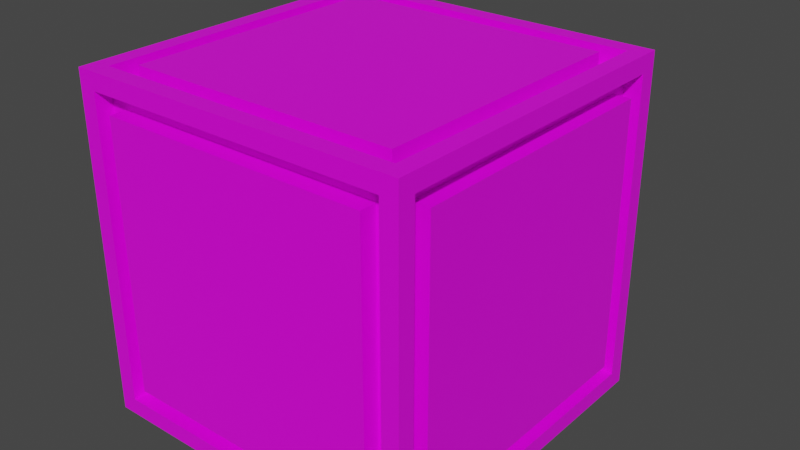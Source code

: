 # Source: stone_tile3.blend  (saved by Blender 3.2.14; exported with 4.5.12 LTS)
import bpy
from mathutils import Matrix  # noqa: F401  (used for matrix-valued properties, if any)

bpy.ops.wm.read_factory_settings(use_empty=True)
scene = bpy.context.scene
scene.name = 'Scene'

# ---- collections
col_collection = bpy.data.collections.new('Collection'); scene.collection.children.link(col_collection)

# ---- images (referenced by path relative to the original .blend; pixels are not part of the script)
import os
ASSET_DIR = os.environ.get("B2B_ASSET_DIR", "")  # directory of the original .blend (textures are referenced by path, not embedded)
HERE = os.path.dirname(os.path.abspath(__file__))  # packed textures are extracted next to this script under _unpacked/

def load_image(name, relpath, width, height, colorspace="sRGB"):
    """Load a texture the original file referenced (path relative to the .blend, or extracted next to this script)."""
    p = next((c for c in (os.path.join(HERE, relpath), os.path.join(ASSET_DIR, relpath)) if relpath and os.path.exists(c)), "")
    if p:
        img = bpy.data.images.load(p, check_existing=True)
        img.name = name
    else:  # same state as the original file: an image datablock whose file is absent (Cycles renders it pink)
        img = bpy.data.images.new(name, width, height)
        img.source = "FILE"
        img.filepath = "//" + (relpath or name)
    img.colorspace_settings.name = colorspace
    return img
img_carry_vault_tex_png = load_image('carry_vault_tex.png', 'carry_vault_tex.png', 1024, 1024, 'sRGB')

# ---- materials (node trees are filled in below, after node groups)
mat_carry_vault_material = bpy.data.materials.new('carry_vault_material')
mat_carry_vault_material.alpha_threshold = 0.0
mat_carry_vault_material.use_transparent_shadow = False
mat_carry_vault_material.line_color = (0.0, 0.0, 0.0, 1.0)

# ---- material node trees
mat_carry_vault_material.use_nodes = True; mat_carry_vault_material.node_tree.nodes.clear()
_N = mat_carry_vault_material.node_tree.nodes; _L = mat_carry_vault_material.node_tree.links
n0 = _N.new('ShaderNodeOutputMaterial'); n0.name = 'Material Output'; n0.location = (300, 300)
n1 = _N.new('ShaderNodeBsdfPrincipled'); n1.name = 'Principled BSDF'; n1.location = (10, 300)
n1.distribution = 'GGX'
n1.subsurface_method = 'RANDOM_WALK_SKIN'
n1.inputs[2].default_value = 0.4
n1.inputs[3].default_value = 1.45
n1.inputs[27].default_value = (0.0, 0.0, 0.0, 1.0)
n1.inputs[28].default_value = 1.0
n2 = _N.new('ShaderNodeTexImage'); n2.name = '画像テクスチャ'; n2.location = (-280, 280)
n2.image = img_carry_vault_tex_png
_L.new(n1.outputs[0], n0.inputs[0])
_L.new(n2.outputs[0], n1.inputs[0])
n0.is_active_output = True

# ---- world
world_world = bpy.data.worlds.new('World'); scene.world = world_world
world_world.use_nodes = True; world_world.node_tree.nodes.clear()
_N = world_world.node_tree.nodes; _L = world_world.node_tree.links
n0 = _N.new('ShaderNodeOutputWorld'); n0.name = 'World Output'; n0.location = (300, 300)
n1 = _N.new('ShaderNodeBackground'); n1.name = 'Background'; n1.location = (10, 300)
n1.inputs[0].default_value = (0.05088, 0.05088, 0.05088, 1.0)
_L.new(n1.outputs[0], n0.inputs[0])
n0.is_active_output = True
world_world.color = (0.05088, 0.05088, 0.05088)
world_world.use_sun_shadow = False
world_world.sun_shadow_jitter_overblur = 0.0

# ---- meshes
me_cube = bpy.data.meshes.new('Cube')
me_cube.from_pydata([(0.9, 0.9, 0.0), (1.0, 0.9, -1.9), (0.9, -0.9, 0.0), (1.0, -0.9, -1.9), (-0.9, 0.9, 0.0), (-1.0, 0.9, -1.9), (-0.9, -0.9, 0.0), (-1.0, -0.9, -1.9), (1.0, -0.9, -0.1), (-1.0, -0.9, -0.1), (1.0, 0.9, -0.1), (-1.0, 0.9, -0.1), (-0.9, 0.9, -2.0), (-0.9, -0.9, -2.0), (-0.9, -1.0, -0.1), (-0.88, 1.0, -0.12), (0.8, -0.8, -0.1), (-0.8, -0.8, -0.1), (0.8, 0.8, -0.1), (-0.8, 0.8, -0.1), (-0.9, 0.8, -1.8), (-0.9, -0.8, -1.8), (0.88, 1.0, -0.12), (0.9, 0.9, -2.0), (0.9, -1.0, -0.1), (0.9, -0.9, -2.0), (0.9, 0.8, -1.8), (0.9, -0.8, -1.8), (-0.88, 1.0, -1.88), (-0.9, -1.0, -1.9), (0.88, 1.0, -1.88), (0.9, -1.0, -1.9), (-1.0, -1.0, -2.0), (-1.0, -1.0, 0.0), (1.0, -1.0, 0.0), (1.0, -1.0, -2.0), (0.9, -0.8, -0.2), (-0.9, -0.8, -0.2), (0.9, 0.8, -0.2), (-0.9, 0.8, -0.2), (0.8, -0.8, 0.0), (-0.8, -0.8, 0.0), (0.8, 0.8, 0.0), (-0.8, 0.8, 0.0), (-0.8, -0.9, -0.2), (-0.9, 0.9, -0.1), (-0.8, 0.8, -1.9), (-0.8, -0.8, -1.9), (-1.0, -0.8, -0.2), (-1.0, 0.8, -0.2), (-1.0, 0.8, -1.8), (-1.0, -0.8, -1.8), (0.9, 0.9, -0.1), (0.8, -0.9, -0.2), (0.8, -0.8, -1.9), (0.8, 0.8, -1.9), (1.0, 0.8, -0.2), (1.0, -0.8, -0.2), (1.0, -0.8, -1.8), (1.0, 0.8, -1.8), (-0.9, 0.9, -1.9), (-0.8, -0.9, -1.8), (0.8, -0.9, -1.8), (0.9, 0.9, -1.9), (-0.8, 0.8, -2.0), (-0.8, -0.8, -2.0), (0.8, -0.8, -2.0), (0.8, 0.8, -2.0), (0.9, -0.9, -0.1), (-0.9, -0.9, -0.1), (-0.9, -0.9, -1.9), (0.9, -0.9, -1.9), (0.8, -1.0, -0.2), (-0.8, -1.0, -0.2), (-0.8, -1.0, -1.8), (0.8, -1.0, -1.8), (1.0, 1.0, -2.0), (-1.0, 1.0, -2.0), (1.0, 1.0, 0.0), (-1.0, 1.0, 0.0), (0.88, 0.4, -1.88), (-0.88, 0.4, -1.88), (0.88, 0.4, -0.12), (-0.88, 0.4, -0.12), (0.4, 0.4, -0.8804), (0.5648, 0.4, -0.8269), (0.6667, 0.4, -0.6867), (0.6667, 0.4, -0.5133), (0.5648, 0.4, -0.3731), (0.4, 0.4, -0.3196), (0.2352, 0.4, -0.3731), (0.1333, 0.4, -0.5133), (0.1333, 0.4, -0.6867), (0.2352, 0.4, -0.8269), (0.4, 1.417, -0.6), (-0.4, 0.4, -0.8804), (-0.2352, 0.4, -0.8269), (-0.1333, 0.4, -0.6867), (-0.1333, 0.4, -0.5133), (-0.2352, 0.4, -0.3731), (-0.4, 0.4, -0.3196), (-0.5648, 0.4, -0.3731), (-0.6667, 0.4, -0.5133), (-0.6667, 0.4, -0.6867), (-0.5648, 0.4, -0.8269), (-0.4, 1.417, -0.6), (0.4, 0.4, -1.68), (0.5648, 0.4, -1.627), (0.6667, 0.4, -1.487), (0.6667, 0.4, -1.313), (0.5648, 0.4, -1.173), (0.4, 0.4, -1.12), (0.2352, 0.4, -1.173), (0.1333, 0.4, -1.313), (0.1333, 0.4, -1.487), (0.2352, 0.4, -1.627), (0.4, 1.417, -1.4), (-0.4, 0.4, -1.68), (-0.2352, 0.4, -1.627), (-0.1333, 0.4, -1.487), (-0.1333, 0.4, -1.313), (-0.2352, 0.4, -1.173), (-0.4, 0.4, -1.12), (-0.5648, 0.4, -1.173), (-0.6667, 0.4, -1.313), (-0.6667, 0.4, -1.487), (-0.5648, 0.4, -1.627), (-0.4, 1.417, -1.4), (0.4, 0.4, -0.6), (-0.4, 0.4, -0.6), (0.4, 0.4, -1.4), (-0.4, 0.4, -1.4)], [], [(6, 2, 68, 69), (29, 31, 71, 70), (9, 11, 45, 69), (23, 25, 71, 63), (1, 10, 52, 63), (15, 22, 82, 83), (2, 6, 33, 34), (0, 2, 34, 78), (6, 4, 79, 33), (4, 0, 78, 79), (7, 5, 77, 32), (9, 7, 32, 33), (5, 11, 79, 77), (11, 9, 33, 79), (16, 18, 42, 40), (0, 4, 45, 52), (2, 0, 52, 68), (4, 6, 69, 45), (21, 37, 48, 51), (7, 9, 69, 70), (11, 5, 60, 45), (5, 7, 70, 60), (10, 1, 76, 78), (3, 8, 34, 35), (8, 10, 78, 34), (1, 3, 35, 76), (36, 27, 58, 57), (3, 1, 63, 71), (8, 3, 71, 68), (10, 8, 68, 52), (12, 13, 32, 77), (23, 12, 77, 76), (13, 25, 35, 32), (25, 23, 76, 35), (46, 55, 67, 64), (12, 23, 63, 60), (25, 13, 70, 71), (13, 12, 60, 70), (29, 14, 33, 32), (24, 31, 35, 34), (14, 24, 34, 33), (31, 29, 32, 35), (62, 53, 72, 75), (31, 24, 68, 71), (24, 14, 69, 68), (14, 29, 70, 69), (16, 17, 69, 68), (18, 16, 68, 52), (17, 19, 45, 69), (19, 18, 52, 45), (42, 43, 41, 40), (19, 17, 41, 43), (17, 16, 40, 41), (18, 19, 43, 42), (39, 37, 69, 45), (21, 20, 60, 70), (37, 21, 70, 69), (20, 39, 45, 60), (51, 48, 49, 50), (37, 39, 49, 48), (39, 20, 50, 49), (20, 21, 51, 50), (36, 38, 52, 68), (26, 27, 71, 63), (27, 36, 68, 71), (38, 26, 63, 52), (59, 56, 57, 58), (38, 36, 57, 56), (26, 38, 56, 59), (27, 26, 59, 58), (46, 47, 70, 60), (54, 55, 63, 71), (55, 46, 60, 63), (47, 54, 71, 70), (64, 67, 66, 65), (47, 46, 64, 65), (54, 47, 65, 66), (55, 54, 66, 67), (44, 53, 68, 69), (61, 44, 69, 70), (53, 62, 71, 68), (62, 61, 70, 71), (75, 72, 73, 74), (53, 44, 73, 72), (61, 62, 75, 74), (44, 61, 74, 73), (28, 30, 76, 77), (30, 22, 78, 76), (15, 28, 77, 79), (22, 15, 79, 78), (81, 83, 82, 80), (22, 30, 80, 82), (28, 15, 83, 81), (30, 28, 81, 80), (84, 94, 85), (85, 94, 86), (86, 94, 87), (87, 94, 88), (88, 94, 89), (89, 94, 90), (90, 94, 91), (91, 94, 92), (95, 96, 129), (92, 94, 93), (93, 94, 84), (95, 105, 96), (96, 105, 97), (97, 105, 98), (98, 105, 99), (99, 105, 100), (100, 105, 101), (101, 105, 102), (102, 105, 103), (106, 107, 130), (103, 105, 104), (104, 105, 95), (106, 116, 107), (107, 116, 108), (108, 116, 109), (109, 116, 110), (110, 116, 111), (111, 116, 112), (112, 116, 113), (113, 116, 114), (117, 118, 131), (114, 116, 115), (115, 116, 106), (117, 127, 118), (118, 127, 119), (119, 127, 120), (120, 127, 121), (121, 127, 122), (122, 127, 123), (123, 127, 124), (124, 127, 125), (125, 127, 126), (126, 127, 117), (84, 85, 128), (85, 86, 128), (86, 87, 128), (87, 88, 128), (88, 89, 128), (89, 90, 128), (90, 91, 128), (91, 92, 128), (92, 93, 128), (93, 84, 128), (96, 97, 129), (97, 98, 129), (98, 99, 129), (99, 100, 129), (100, 101, 129), (101, 102, 129), (102, 103, 129), (103, 104, 129), (104, 95, 129), (107, 108, 130), (108, 109, 130), (109, 110, 130), (110, 111, 130), (111, 112, 130), (112, 113, 130), (113, 114, 130), (114, 115, 130), (115, 106, 130), (118, 119, 131), (119, 120, 131), (120, 121, 131), (121, 122, 131), (122, 123, 131), (123, 124, 131), (124, 125, 131), (125, 126, 131), (126, 117, 131)])
_uv = me_cube.uv_layers.new(name='UVMap')
_uv.uv.foreach_set('vector', [0.02041, 0.7857, 0.01905, 0.7857, 0.01906, 0.7843, 0.02042, 0.7843, 0.02166, 0.7895, 0.02302, 0.7895, 0.02301, 0.7909, 0.02165, 0.7909, 0.02041, 0.7857, 0.01895, 0.7857, 0.01896, 0.7843, 0.02042, 0.7843, 0.0163, 0.7895, 0.01766, 0.7895, 0.01765, 0.7909, 0.01629, 0.7908, 0.01622, 0.7856, 0.01485, 0.7856, 0.01486, 0.7843, 0.01623, 0.7843, 0.01376, 0.7899, 0.01502, 0.7899, 0.01497, 0.798, 0.0137, 0.798, 0.01905, 0.7857, 0.02041, 0.7857, 0.0204, 0.7876, 0.01904, 0.7876, 0.02039, 0.7895, 0.01903, 0.7895, 0.01904, 0.7876, 0.0204, 0.7876, 0.02039, 0.7895, 0.01903, 0.7895, 0.01904, 0.7876, 0.0204, 0.7876, 0.01379, 0.7856, 0.01505, 0.7856, 0.01504, 0.7876, 0.01377, 0.7875, 0.02178, 0.7857, 0.02314, 0.7857, 0.02313, 0.7876, 0.02177, 0.7876, 0.02041, 0.7857, 0.02178, 0.7857, 0.02177, 0.7876, 0.0204, 0.7876, 0.02314, 0.7857, 0.02441, 0.7857, 0.0244, 0.7876, 0.02313, 0.7876, 0.01905, 0.7857, 0.02041, 0.7857, 0.0204, 0.7876, 0.01904, 0.7876, 0.04064, 0.7853, 0.04062, 0.7882, 0.04044, 0.7882, 0.04046, 0.7853, 0.01505, 0.7856, 0.01379, 0.7856, 0.0138, 0.7843, 0.01506, 0.7843, 0.01903, 0.7895, 0.02039, 0.7895, 0.02038, 0.7909, 0.01902, 0.7909, 0.01903, 0.7895, 0.02039, 0.7895, 0.02038, 0.7909, 0.01902, 0.7909, 0.03392, 0.7852, 0.0339, 0.7882, 0.03371, 0.7882, 0.03373, 0.7852, 0.02178, 0.7857, 0.02041, 0.7857, 0.02042, 0.7843, 0.02179, 0.7843, 0.02441, 0.7857, 0.02314, 0.7857, 0.02315, 0.7843, 0.02442, 0.7843, 0.02314, 0.7857, 0.02178, 0.7857, 0.02179, 0.7843, 0.02315, 0.7843, 0.01505, 0.7856, 0.01632, 0.7856, 0.01631, 0.7876, 0.01504, 0.7876, 0.01768, 0.7857, 0.01905, 0.7857, 0.01904, 0.7876, 0.01767, 0.7876, 0.01905, 0.7857, 0.02041, 0.7857, 0.0204, 0.7876, 0.01904, 0.7876, 0.01632, 0.7856, 0.01768, 0.7857, 0.01767, 0.7876, 0.01631, 0.7876, 0.03056, 0.7852, 0.03054, 0.7882, 0.03035, 0.7882, 0.03037, 0.7852, 0.01768, 0.7857, 0.01622, 0.7856, 0.01623, 0.7843, 0.01769, 0.7843, 0.01905, 0.7857, 0.01768, 0.7857, 0.01769, 0.7843, 0.01906, 0.7843, 0.02041, 0.7857, 0.01905, 0.7857, 0.01906, 0.7843, 0.02042, 0.7843, 0.02311, 0.7895, 0.02176, 0.7895, 0.02177, 0.7876, 0.02313, 0.7876, 0.03905, 0.8009, 0.03314, 0.8008, 0.03315, 0.7995, 0.03906, 0.7996, 0.01632, 0.7856, 0.01768, 0.7857, 0.01767, 0.7876, 0.01631, 0.7876, 0.01766, 0.7895, 0.0163, 0.7895, 0.01631, 0.7876, 0.01767, 0.7876, 0.04453, 0.7852, 0.04451, 0.7883, 0.04431, 0.7883, 0.04434, 0.7852, 0.03314, 0.8008, 0.03905, 0.8009, 0.03904, 0.8018, 0.03313, 0.8017, 0.01768, 0.7857, 0.01632, 0.7856, 0.01633, 0.7843, 0.01769, 0.7843, 0.02176, 0.7895, 0.02311, 0.7895, 0.02311, 0.7909, 0.02175, 0.7909, 0.02176, 0.7895, 0.02039, 0.7895, 0.0204, 0.7876, 0.02177, 0.7876, 0.01903, 0.7895, 0.01766, 0.7895, 0.01767, 0.7876, 0.01904, 0.7876, 0.02039, 0.7895, 0.01903, 0.7895, 0.01904, 0.7876, 0.0204, 0.7876, 0.01766, 0.7895, 0.0163, 0.7895, 0.01631, 0.7876, 0.01767, 0.7876, 0.03391, 0.7882, 0.03393, 0.7852, 0.03412, 0.7852, 0.0341, 0.7882, 0.01766, 0.7895, 0.01903, 0.7895, 0.01902, 0.7909, 0.01765, 0.7909, 0.01903, 0.7895, 0.02039, 0.7895, 0.02038, 0.7909, 0.01902, 0.7909, 0.02039, 0.7895, 0.02166, 0.7895, 0.02165, 0.7909, 0.02038, 0.7909, 0.02733, 0.8312, 0.02723, 0.8364, 0.0269, 0.8367, 0.02701, 0.8309, 0.03251, 0.8313, 0.02733, 0.8312, 0.02701, 0.8309, 0.03284, 0.831, 0.02723, 0.8364, 0.03241, 0.8365, 0.03273, 0.8368, 0.0269, 0.8367, 0.03241, 0.8365, 0.03251, 0.8313, 0.03284, 0.831, 0.03273, 0.8368, 0.04044, 0.7882, 0.03746, 0.7882, 0.03748, 0.7852, 0.04046, 0.7853, 0.03727, 0.7882, 0.03729, 0.7852, 0.03748, 0.7852, 0.03746, 0.7882, 0.03748, 0.785, 0.04046, 0.7851, 0.04046, 0.7853, 0.03748, 0.7852, 0.04043, 0.7884, 0.03746, 0.7884, 0.03746, 0.7882, 0.04044, 0.7882, 0.03904, 0.8315, 0.03894, 0.8366, 0.0386, 0.837, 0.03872, 0.8311, 0.04412, 0.8367, 0.04422, 0.8316, 0.04455, 0.8312, 0.04443, 0.8371, 0.03894, 0.8366, 0.04412, 0.8367, 0.04443, 0.8371, 0.0386, 0.837, 0.04422, 0.8316, 0.03904, 0.8315, 0.03872, 0.8311, 0.04455, 0.8312, 0.03373, 0.7852, 0.03371, 0.7882, 0.03074, 0.7882, 0.03076, 0.7852, 0.03371, 0.7884, 0.03074, 0.7883, 0.03074, 0.7882, 0.03371, 0.7882, 0.03055, 0.7882, 0.03057, 0.7852, 0.03076, 0.7852, 0.03074, 0.7882, 0.03076, 0.785, 0.03374, 0.785, 0.03373, 0.7852, 0.03076, 0.7852, 0.02655, 0.8364, 0.02666, 0.8312, 0.02699, 0.8309, 0.02687, 0.8367, 0.02148, 0.8311, 0.02137, 0.8363, 0.02104, 0.8366, 0.02116, 0.8308, 0.02137, 0.8363, 0.02655, 0.8364, 0.02687, 0.8367, 0.02104, 0.8366, 0.02666, 0.8312, 0.02148, 0.8311, 0.02116, 0.8308, 0.02699, 0.8309, 0.02738, 0.7881, 0.0274, 0.7852, 0.03037, 0.7852, 0.03035, 0.7882, 0.0274, 0.785, 0.03038, 0.785, 0.03037, 0.7852, 0.0274, 0.7852, 0.02719, 0.7881, 0.02721, 0.7852, 0.0274, 0.7852, 0.02738, 0.7881, 0.03035, 0.7883, 0.02738, 0.7883, 0.02738, 0.7881, 0.03035, 0.7882, 0.01305, 0.8367, 0.01882, 0.8368, 0.01918, 0.8372, 0.01269, 0.837, 0.01894, 0.831, 0.01317, 0.8309, 0.01282, 0.8306, 0.01931, 0.8307, 0.01317, 0.8309, 0.01305, 0.8367, 0.01269, 0.837, 0.01282, 0.8306, 0.01882, 0.8368, 0.01894, 0.831, 0.01931, 0.8307, 0.01918, 0.8372, 0.04434, 0.7852, 0.04431, 0.7883, 0.04118, 0.7883, 0.0412, 0.7852, 0.0412, 0.785, 0.04434, 0.785, 0.04434, 0.7852, 0.0412, 0.7852, 0.04098, 0.7883, 0.04101, 0.7852, 0.0412, 0.7852, 0.04118, 0.7883, 0.04431, 0.7885, 0.04118, 0.7885, 0.04118, 0.7883, 0.04431, 0.7883, 0.03826, 0.8366, 0.03837, 0.8314, 0.0387, 0.8311, 0.03858, 0.8369, 0.03308, 0.8365, 0.03826, 0.8366, 0.03858, 0.8369, 0.03275, 0.8368, 0.03837, 0.8314, 0.03319, 0.8313, 0.03287, 0.831, 0.0387, 0.8311, 0.03319, 0.8313, 0.03308, 0.8365, 0.03275, 0.8368, 0.03287, 0.831, 0.0341, 0.7882, 0.03412, 0.7852, 0.03709, 0.7852, 0.03707, 0.7882, 0.03412, 0.785, 0.0371, 0.785, 0.03709, 0.7852, 0.03412, 0.7852, 0.03707, 0.7884, 0.0341, 0.7884, 0.0341, 0.7882, 0.03707, 0.7882, 0.03728, 0.7852, 0.03726, 0.7882, 0.03707, 0.7882, 0.03709, 0.7852, 0.03316, 0.798, 0.03907, 0.798, 0.03906, 0.7996, 0.03315, 0.7995, 0.0163, 0.7899, 0.01502, 0.7899, 0.01504, 0.7876, 0.01631, 0.7876, 0.02438, 0.7899, 0.02311, 0.7899, 0.02313, 0.7876, 0.0244, 0.7876, 0.01502, 0.7899, 0.01376, 0.7899, 0.01377, 0.7875, 0.01504, 0.7876, 0.02517, 0.8482, 0.01617, 0.848, 0.01636, 0.839, 0.02535, 0.8392, 0.01502, 0.7899, 0.0163, 0.7899, 0.01624, 0.798, 0.01497, 0.798, 0.02311, 0.7899, 0.02438, 0.7899, 0.02433, 0.7981, 0.02306, 0.7981, 0.03907, 0.798, 0.03316, 0.798, 0.03319, 0.7925, 0.0391, 0.7925, 0.02823, 0.5365, 0.02719, 0.5395, 0.02773, 0.5364, 0.02773, 0.5364, 0.02516, 0.5382, 0.0274, 0.536, 0.0274, 0.536, 0.02428, 0.5359, 0.02737, 0.5355, 0.02737, 0.5355, 0.02489, 0.5336, 0.02765, 0.535, 0.02765, 0.535, 0.02676, 0.532, 0.02813, 0.5348, 0.02813, 0.5348, 0.02917, 0.5319, 0.02863, 0.535, 0.02863, 0.535, 0.0312, 0.5332, 0.02895, 0.5354, 0.02895, 0.5354, 0.03208, 0.5354, 0.02898, 0.5359, 0.03648, 0.5435, 0.03599, 0.5434, 0.03644, 0.5427, 0.02898, 0.5359, 0.03147, 0.5378, 0.02871, 0.5363, 0.02871, 0.5363, 0.0296, 0.5393, 0.02823, 0.5365, 0.03648, 0.5435, 0.03545, 0.5464, 0.03599, 0.5434, 0.03599, 0.5434, 0.03342, 0.5451, 0.03566, 0.543, 0.03566, 0.543, 0.03254, 0.5429, 0.03563, 0.5424, 0.03563, 0.5424, 0.03315, 0.5405, 0.03591, 0.542, 0.03591, 0.542, 0.03501, 0.539, 0.03639, 0.5418, 0.03639, 0.5418, 0.03742, 0.5389, 0.03688, 0.542, 0.03688, 0.542, 0.03945, 0.5402, 0.03721, 0.5424, 0.03721, 0.5424, 0.04033, 0.5424, 0.03724, 0.5429, 0.02031, 0.5353, 0.02081, 0.5354, 0.02036, 0.5361, 0.03724, 0.5429, 0.03972, 0.5448, 0.03696, 0.5433, 0.03696, 0.5433, 0.03786, 0.5463, 0.03648, 0.5435, 0.02031, 0.5353, 0.02135, 0.5324, 0.02081, 0.5354, 0.02081, 0.5354, 0.02338, 0.5337, 0.02113, 0.5358, 0.02113, 0.5358, 0.02426, 0.5359, 0.02116, 0.5363, 0.02116, 0.5363, 0.02365, 0.5382, 0.02089, 0.5368, 0.02089, 0.5368, 0.02178, 0.5398, 0.02041, 0.537, 0.02041, 0.537, 0.01937, 0.5399, 0.01991, 0.5368, 0.01991, 0.5368, 0.01734, 0.5386, 0.01959, 0.5364, 0.01959, 0.5364, 0.01646, 0.5364, 0.01956, 0.5359, 0.03595, 0.5344, 0.03645, 0.5345, 0.036, 0.5352, 0.01956, 0.5359, 0.01707, 0.534, 0.01983, 0.5355, 0.01983, 0.5355, 0.01894, 0.5325, 0.02031, 0.5353, 0.03595, 0.5344, 0.03698, 0.5314, 0.03645, 0.5345, 0.03645, 0.5345, 0.03902, 0.5327, 0.03677, 0.5349, 0.03677, 0.5349, 0.0399, 0.535, 0.0368, 0.5354, 0.0368, 0.5354, 0.03929, 0.5373, 0.03653, 0.5359, 0.03653, 0.5359, 0.03742, 0.5389, 0.03605, 0.536, 0.03605, 0.536, 0.03501, 0.539, 0.03555, 0.5359, 0.03555, 0.5359, 0.03298, 0.5377, 0.03522, 0.5355, 0.03522, 0.5355, 0.0321, 0.5354, 0.03519, 0.535, 0.03519, 0.535, 0.03271, 0.5331, 0.03547, 0.5346, 0.03547, 0.5346, 0.03458, 0.5316, 0.03595, 0.5344, 0.02823, 0.5365, 0.02773, 0.5364, 0.02818, 0.5357, 0.02773, 0.5364, 0.0274, 0.536, 0.02818, 0.5357, 0.0274, 0.536, 0.02737, 0.5355, 0.02818, 0.5357, 0.02737, 0.5355, 0.02765, 0.535, 0.02818, 0.5357, 0.02765, 0.535, 0.02813, 0.5348, 0.02818, 0.5357, 0.02813, 0.5348, 0.02863, 0.535, 0.02818, 0.5357, 0.02863, 0.535, 0.02895, 0.5354, 0.02818, 0.5357, 0.02895, 0.5354, 0.02898, 0.5359, 0.02818, 0.5357, 0.02898, 0.5359, 0.02871, 0.5363, 0.02818, 0.5357, 0.02871, 0.5363, 0.02823, 0.5365, 0.02818, 0.5357, 0.03599, 0.5434, 0.03566, 0.543, 0.03644, 0.5427, 0.03566, 0.543, 0.03563, 0.5424, 0.03644, 0.5427, 0.03563, 0.5424, 0.03591, 0.542, 0.03644, 0.5427, 0.03591, 0.542, 0.03639, 0.5418, 0.03644, 0.5427, 0.03639, 0.5418, 0.03688, 0.542, 0.03644, 0.5427, 0.03688, 0.542, 0.03721, 0.5424, 0.03644, 0.5427, 0.03721, 0.5424, 0.03724, 0.5429, 0.03644, 0.5427, 0.03724, 0.5429, 0.03696, 0.5433, 0.03644, 0.5427, 0.03696, 0.5433, 0.03648, 0.5435, 0.03644, 0.5427, 0.02081, 0.5354, 0.02113, 0.5358, 0.02036, 0.5361, 0.02113, 0.5358, 0.02116, 0.5363, 0.02036, 0.5361, 0.02116, 0.5363, 0.02089, 0.5368, 0.02036, 0.5361, 0.02089, 0.5368, 0.02041, 0.537, 0.02036, 0.5361, 0.02041, 0.537, 0.01991, 0.5368, 0.02036, 0.5361, 0.01991, 0.5368, 0.01959, 0.5364, 0.02036, 0.5361, 0.01959, 0.5364, 0.01956, 0.5359, 0.02036, 0.5361, 0.01956, 0.5359, 0.01983, 0.5355, 0.02036, 0.5361, 0.01983, 0.5355, 0.02031, 0.5353, 0.02036, 0.5361, 0.03645, 0.5345, 0.03677, 0.5349, 0.036, 0.5352, 0.03677, 0.5349, 0.0368, 0.5354, 0.036, 0.5352, 0.0368, 0.5354, 0.03653, 0.5359, 0.036, 0.5352, 0.03653, 0.5359, 0.03605, 0.536, 0.036, 0.5352, 0.03605, 0.536, 0.03555, 0.5359, 0.036, 0.5352, 0.03555, 0.5359, 0.03522, 0.5355, 0.036, 0.5352, 0.03522, 0.5355, 0.03519, 0.535, 0.036, 0.5352, 0.03519, 0.535, 0.03547, 0.5346, 0.036, 0.5352, 0.03547, 0.5346, 0.03595, 0.5344, 0.036, 0.5352])
me_cube.materials.append(mat_carry_vault_material)
me_cube.use_mirror_vertex_groups = False
me_cube.update()

# ---- objects
ob_mesh = bpy.data.objects.new('Mesh', me_cube)

# ---- transforms, parenting, visibility, modifiers, constraints
ob_mesh.location = (0.0, 0.0, 0.0)
ob_mesh.scale = (0.5, 0.5, 0.5)
ob_mesh.lock_rotations_4d = False
ob_mesh.empty_display_type = 'ARROWS'
ob_mesh.lineart.crease_threshold = 0.0

# ---- collection membership
col_collection.objects.link(ob_mesh)

# ---- scene / render settings (as saved in the file)
scene.frame_start = 1; scene.frame_end = 250; scene.frame_set(1)
scene.render.engine = 'BLENDER_EEVEE_NEXT'
scene.cycles.sampling_pattern = 'TABULATED_SOBOL'
scene.cycles.use_light_tree = False
scene.view_settings.view_transform = 'Filmic'
bpy.context.view_layer.update()

# ---- added for rendering (the .blend has no active camera and no usable light): camera, sun
cam_auto = bpy.data.cameras.new('AutoCamera')
cam_auto.lens = 50.0
cam_auto.sensor_width = 36.0
cam_auto.clip_end = 1000.0
ob_auto_camera = bpy.data.objects.new('AutoCamera', cam_auto)
scene.collection.objects.link(ob_auto_camera)
ob_auto_camera.location = (1.72099, -1.96106, 0.87679)
ob_auto_camera.rotation_euler = (1.09748, -7.21219e-08, 0.694738)
scene.camera = ob_auto_camera
light_auto_sun = bpy.data.lights.new('AutoSun', 'SUN')
light_auto_sun.energy = 3.0
light_auto_sun.angle = 0.0523599
ob_auto_sun = bpy.data.objects.new('AutoSun', light_auto_sun)
scene.collection.objects.link(ob_auto_sun)
ob_auto_sun.rotation_euler = (0.872665, 0.174533, 0.523599)
bpy.context.view_layer.update()
